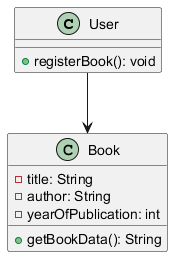

The diagram above was rendered by PlantUML. Its source (embedded in the PNG):
@startuml
class User {
    + registerBook(): void
}

class Book {
    - title: String 
    - author: String 
    - yearOfPublication: int 
    + getBookData(): String
}
User --> Book
@enduml